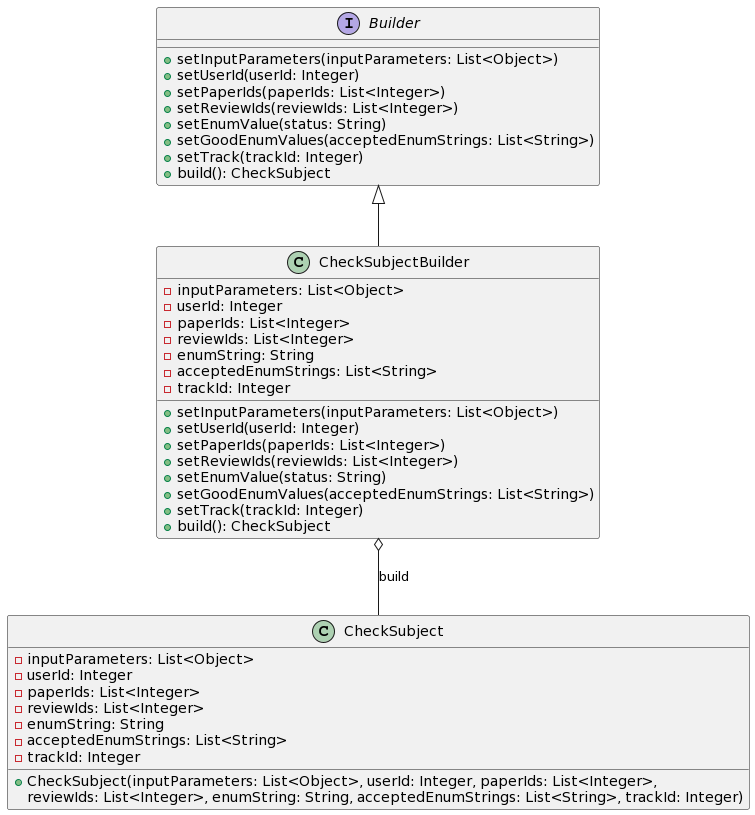

The diagram above was rendered by PlantUML. Its source (embedded in the PNG):
@startuml
interface Builder {
  + setInputParameters(inputParameters: List<Object>)
  + setUserId(userId: Integer)
  + setPaperIds(paperIds: List<Integer>)
  + setReviewIds(reviewIds: List<Integer>)
  + setEnumValue(status: String)
  + setGoodEnumValues(acceptedEnumStrings: List<String>)
  + setTrack(trackId: Integer)
  + build(): CheckSubject
}

class CheckSubject {
  - inputParameters: List<Object>
  - userId: Integer
  - paperIds: List<Integer>
  - reviewIds: List<Integer>
  - enumString: String
  - acceptedEnumStrings: List<String>
  - trackId: Integer

  + CheckSubject(inputParameters: List<Object>, userId: Integer, paperIds: List<Integer>,
                 reviewIds: List<Integer>, enumString: String, acceptedEnumStrings: List<String>, trackId: Integer)
}

class CheckSubjectBuilder {
  - inputParameters: List<Object>
  - userId: Integer
  - paperIds: List<Integer>
  - reviewIds: List<Integer>
  - enumString: String
  - acceptedEnumStrings: List<String>
  - trackId: Integer

  + setInputParameters(inputParameters: List<Object>)
  + setUserId(userId: Integer)
  + setPaperIds(paperIds: List<Integer>)
  + setReviewIds(reviewIds: List<Integer>)
  + setEnumValue(status: String)
  + setGoodEnumValues(acceptedEnumStrings: List<String>)
  + setTrack(trackId: Integer)
  + build(): CheckSubject
}

Builder <|-- CheckSubjectBuilder
CheckSubjectBuilder o-- CheckSubject : build
@enduml